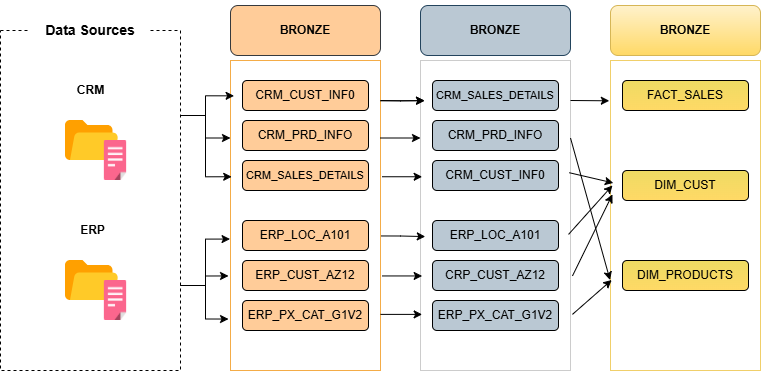

The diagram above was exported from draw.io. Its source (the exported page's mxGraphModel, read from the mxfile embedded in the PNG):
<mxGraphModel dx="1241" dy="677" grid="1" gridSize="10" guides="1" tooltips="1" connect="1" arrows="1" fold="1" page="1" pageScale="1" pageWidth="827" pageHeight="1169" math="0" shadow="0">
  <root>
    <mxCell id="0" />
    <mxCell id="1" parent="0" />
    <mxCell id="4ZkaV4zA8PrIWUxCoUaU-38" edge="1" parent="1" source="4ZkaV4zA8PrIWUxCoUaU-1" style="edgeStyle=orthogonalEdgeStyle;rounded=0;orthogonalLoop=1;jettySize=auto;html=1;exitX=1;exitY=0.25;exitDx=0;exitDy=0;entryX=0;entryY=0.25;entryDx=0;entryDy=0;" target="4ZkaV4zA8PrIWUxCoUaU-9">
      <mxGeometry relative="1" x="-0.0069" as="geometry" />
    </mxCell>
    <mxCell id="4ZkaV4zA8PrIWUxCoUaU-1" parent="1" style="rounded=0;whiteSpace=wrap;html=1;fillColor=none;strokeWidth=1;dashed=1;" value="" vertex="1">
      <mxGeometry height="340" width="180" x="50" y="70" as="geometry" />
    </mxCell>
    <mxCell id="4ZkaV4zA8PrIWUxCoUaU-2" parent="1" style="rounded=0;whiteSpace=wrap;html=1;dashed=1;strokeWidth=0;strokeColor=none;" value="&lt;font style=&quot;font-size: 14px;&quot;&gt;&lt;b&gt;Data Sources&lt;/b&gt;&lt;/font&gt;" vertex="1">
      <mxGeometry height="60" width="120" x="80" y="40" as="geometry" />
    </mxCell>
    <mxCell id="4ZkaV4zA8PrIWUxCoUaU-3" parent="1" style="shape=image;html=1;verticalAlign=top;verticalLabelPosition=bottom;labelBackgroundColor=#ffffff;imageAspect=0;aspect=fixed;image=https://icons.diagrams.net/assets/flat-color-icons/1/Opened_Folder.svg" value="" vertex="1">
      <mxGeometry height="60" width="60" x="110" y="150" as="geometry" />
    </mxCell>
    <mxCell id="4ZkaV4zA8PrIWUxCoUaU-4" parent="1" style="shape=image;html=1;verticalAlign=top;verticalLabelPosition=bottom;labelBackgroundColor=#ffffff;imageAspect=0;aspect=fixed;image=https://icons.diagrams.net/assets/flat-color-icons/1/Opened_Folder.svg" value="" vertex="1">
      <mxGeometry height="60" width="60" x="110" y="290" as="geometry" />
    </mxCell>
    <mxCell id="4ZkaV4zA8PrIWUxCoUaU-5" parent="1" style="shape=image;html=1;verticalAlign=top;verticalLabelPosition=bottom;labelBackgroundColor=#cce5ff;imageAspect=0;aspect=fixed;image=https://icons.diagrams.net/icon-cache1/20_Flat_Icons-2425/file-1316.png;labelBorderColor=#36393d;" value="" vertex="1">
      <mxGeometry height="40" width="30" x="150" y="180" as="geometry" />
    </mxCell>
    <mxCell id="4ZkaV4zA8PrIWUxCoUaU-6" parent="1" style="shape=image;html=1;verticalAlign=top;verticalLabelPosition=bottom;labelBackgroundColor=#ffffff;imageAspect=0;aspect=fixed;image=https://icons.diagrams.net/icon-cache1/20_Flat_Icons-2425/file-1316.png" value="" vertex="1">
      <mxGeometry height="40" width="30" x="150" y="320" as="geometry" />
    </mxCell>
    <mxCell id="4ZkaV4zA8PrIWUxCoUaU-7" parent="1" style="rounded=0;whiteSpace=wrap;html=1;strokeColor=none;" value="&lt;b&gt;CRM&lt;/b&gt;" vertex="1">
      <mxGeometry height="40" width="75" x="102.5" y="110" as="geometry" />
    </mxCell>
    <mxCell id="4ZkaV4zA8PrIWUxCoUaU-8" parent="1" style="rounded=0;whiteSpace=wrap;html=1;strokeColor=none;" value="&lt;b&gt;ERP&lt;/b&gt;" vertex="1">
      <mxGeometry height="40" width="75" x="105" y="250" as="geometry" />
    </mxCell>
    <mxCell id="4ZkaV4zA8PrIWUxCoUaU-9" parent="1" style="rounded=0;whiteSpace=wrap;html=1;strokeColor=light-dark(#f4ac48, #ededed);gradientColor=none;" value="" vertex="1">
      <mxGeometry height="310" width="150" x="280" y="100" as="geometry" />
    </mxCell>
    <mxCell id="4ZkaV4zA8PrIWUxCoUaU-10" parent="1" style="rounded=1;whiteSpace=wrap;html=1;fillColor=#ffcc99;strokeColor=#36393d;roundedPerimeter=1;" value="&lt;b&gt;BRONZE&lt;/b&gt;" vertex="1">
      <mxGeometry height="50" width="150" x="280" y="45" as="geometry" />
    </mxCell>
    <mxCell id="4ZkaV4zA8PrIWUxCoUaU-11" parent="1" style="rounded=0;whiteSpace=wrap;html=1;strokeColor=light-dark(#f0cf6a, #6d5100);fillColor=none;" value="" vertex="1">
      <mxGeometry height="310" width="150" x="660" y="100" as="geometry" />
    </mxCell>
    <mxCell id="4ZkaV4zA8PrIWUxCoUaU-12" parent="1" style="rounded=1;whiteSpace=wrap;html=1;fillColor=#fff2cc;strokeColor=#d6b656;roundedPerimeter=1;gradientColor=#ffd966;" value="&lt;b&gt;BRONZE&lt;/b&gt;" vertex="1">
      <mxGeometry height="50" width="150" x="660" y="45" as="geometry" />
    </mxCell>
    <mxCell id="4ZkaV4zA8PrIWUxCoUaU-13" parent="1" style="rounded=0;whiteSpace=wrap;html=1;strokeColor=light-dark(#CCCCCC,#EDEDED);fillColor=none;" value="" vertex="1">
      <mxGeometry height="310" width="150" x="470" y="100" as="geometry" />
    </mxCell>
    <mxCell id="4ZkaV4zA8PrIWUxCoUaU-14" parent="1" style="rounded=1;whiteSpace=wrap;html=1;fillColor=#bac8d3;strokeColor=#23445d;roundedPerimeter=1;" value="&lt;b&gt;BRONZE&lt;/b&gt;" vertex="1">
      <mxGeometry height="50" width="150" x="470" y="45" as="geometry" />
    </mxCell>
    <mxCell id="4ZkaV4zA8PrIWUxCoUaU-16" parent="1" style="rounded=1;whiteSpace=wrap;html=1;roundedPerimeter=1;fillColor=#FFCC99;" value="CRM_CUST_INF0" vertex="1">
      <mxGeometry height="30" width="126" x="292" y="120" as="geometry" />
    </mxCell>
    <mxCell id="4ZkaV4zA8PrIWUxCoUaU-49" edge="1" parent="1" source="4ZkaV4zA8PrIWUxCoUaU-9" style="edgeStyle=orthogonalEdgeStyle;rounded=0;orthogonalLoop=1;jettySize=auto;html=1;exitX=1.011;exitY=0.375;exitDx=0;exitDy=0;entryX=0.011;entryY=0.375;entryDx=0;entryDy=0;exitPerimeter=0;entryPerimeter=0;" target="4ZkaV4zA8PrIWUxCoUaU-13">
      <mxGeometry relative="1" as="geometry" />
    </mxCell>
    <mxCell id="4ZkaV4zA8PrIWUxCoUaU-17" parent="1" style="rounded=1;whiteSpace=wrap;html=1;roundedPerimeter=1;fillColor=#FFCC99;" value="&lt;font style=&quot;font-size: 11px;&quot;&gt;CRM_SALES_DETAILS&lt;/font&gt;" vertex="1">
      <mxGeometry height="30" width="126" x="292" y="200" as="geometry" />
    </mxCell>
    <mxCell id="4ZkaV4zA8PrIWUxCoUaU-46" edge="1" parent="1" source="4ZkaV4zA8PrIWUxCoUaU-9" style="edgeStyle=orthogonalEdgeStyle;rounded=0;orthogonalLoop=1;jettySize=auto;html=1;entryX=0;entryY=0.25;entryDx=0;entryDy=0;exitX=1;exitY=0.25;exitDx=0;exitDy=0;" target="4ZkaV4zA8PrIWUxCoUaU-13">
      <mxGeometry relative="1" as="geometry" />
    </mxCell>
    <mxCell id="4ZkaV4zA8PrIWUxCoUaU-18" parent="1" style="rounded=1;whiteSpace=wrap;html=1;roundedPerimeter=1;fillColor=#FFCC99;" value="CRM_PRD_INFO" vertex="1">
      <mxGeometry height="30" width="126" x="292" y="160" as="geometry" />
    </mxCell>
    <mxCell id="4ZkaV4zA8PrIWUxCoUaU-53" edge="1" parent="1" source="4ZkaV4zA8PrIWUxCoUaU-9" style="edgeStyle=orthogonalEdgeStyle;rounded=0;orthogonalLoop=1;jettySize=auto;html=1;exitX=1;exitY=0.819;exitDx=0;exitDy=0;entryX=0.011;entryY=0.819;entryDx=0;entryDy=0;exitPerimeter=0;entryPerimeter=0;" target="4ZkaV4zA8PrIWUxCoUaU-13">
      <mxGeometry relative="1" x="0.0276" as="geometry" />
    </mxCell>
    <mxCell id="4ZkaV4zA8PrIWUxCoUaU-19" parent="1" style="rounded=1;whiteSpace=wrap;html=1;roundedPerimeter=1;fillColor=#FFCC99;" value="ERP_PX_CAT_G1V2" vertex="1">
      <mxGeometry height="30" width="126" x="292" y="340" as="geometry" />
    </mxCell>
    <mxCell id="4ZkaV4zA8PrIWUxCoUaU-52" edge="1" parent="1" source="4ZkaV4zA8PrIWUxCoUaU-9" style="edgeStyle=orthogonalEdgeStyle;rounded=0;orthogonalLoop=1;jettySize=auto;html=1;exitX=1.011;exitY=0.695;exitDx=0;exitDy=0;entryX=0.011;entryY=0.695;entryDx=0;entryDy=0;exitPerimeter=0;entryPerimeter=0;" target="4ZkaV4zA8PrIWUxCoUaU-13">
      <mxGeometry relative="1" x="-0.1" as="geometry" />
    </mxCell>
    <mxCell id="4ZkaV4zA8PrIWUxCoUaU-20" parent="1" style="rounded=1;whiteSpace=wrap;html=1;roundedPerimeter=1;fillColor=#FFCC99;" value="ERP_CUST_AZ12" vertex="1">
      <mxGeometry height="30" width="126" x="292" y="300" as="geometry" />
    </mxCell>
    <mxCell id="4ZkaV4zA8PrIWUxCoUaU-50" edge="1" parent="1" source="4ZkaV4zA8PrIWUxCoUaU-9" style="edgeStyle=orthogonalEdgeStyle;rounded=0;orthogonalLoop=1;jettySize=auto;html=1;exitX=1.005;exitY=0.566;exitDx=0;exitDy=0;entryX=0.032;entryY=0.568;entryDx=0;entryDy=0;exitPerimeter=0;entryPerimeter=0;" target="4ZkaV4zA8PrIWUxCoUaU-13">
      <mxGeometry relative="1" x="-0.1489" as="geometry" />
    </mxCell>
    <mxCell id="4ZkaV4zA8PrIWUxCoUaU-21" parent="1" style="rounded=1;whiteSpace=wrap;html=1;roundedPerimeter=1;fillColor=#FFCC99;" value="ERP_LOC_A101" vertex="1">
      <mxGeometry height="30" width="126" x="292" y="260" as="geometry" />
    </mxCell>
    <mxCell id="4ZkaV4zA8PrIWUxCoUaU-24" parent="1" style="rounded=1;whiteSpace=wrap;html=1;roundedPerimeter=1;fillColor=#BAC8D3;" value="CRM_CUST_INF0" vertex="1">
      <mxGeometry height="30" width="126" x="482" y="200" as="geometry" />
    </mxCell>
    <mxCell id="4ZkaV4zA8PrIWUxCoUaU-25" parent="1" style="rounded=1;whiteSpace=wrap;html=1;roundedPerimeter=1;fillColor=#BAC8D3;" value="CRP_CUST_AZ12" vertex="1">
      <mxGeometry height="30" width="126" x="482" y="300" as="geometry" />
    </mxCell>
    <mxCell id="4ZkaV4zA8PrIWUxCoUaU-26" parent="1" style="rounded=1;whiteSpace=wrap;html=1;roundedPerimeter=1;fillColor=#BAC8D3;" value="ERP_LOC_A101" vertex="1">
      <mxGeometry height="30" width="126" x="482" y="260" as="geometry" />
    </mxCell>
    <mxCell id="4ZkaV4zA8PrIWUxCoUaU-27" parent="1" style="rounded=1;whiteSpace=wrap;html=1;roundedPerimeter=1;fillColor=#BAC8D3;" value="&lt;font style=&quot;font-size: 11px;&quot;&gt;CRM_SALES_DETAILS&lt;/font&gt;" vertex="1">
      <mxGeometry height="30" width="126" x="482" y="120" as="geometry" />
    </mxCell>
    <mxCell id="4ZkaV4zA8PrIWUxCoUaU-28" parent="1" style="rounded=1;whiteSpace=wrap;html=1;roundedPerimeter=1;fillColor=#BAC8D3;" value="CRM_PRD_INFO" vertex="1">
      <mxGeometry height="30" width="126" x="482" y="160" as="geometry" />
    </mxCell>
    <mxCell id="4ZkaV4zA8PrIWUxCoUaU-30" parent="1" style="rounded=1;whiteSpace=wrap;html=1;roundedPerimeter=1;fillColor=#BAC8D3;" value="ERP_PX_CAT_G1V2" vertex="1">
      <mxGeometry height="30" width="126" x="482" y="340" as="geometry" />
    </mxCell>
    <mxCell id="4ZkaV4zA8PrIWUxCoUaU-31" parent="1" style="rounded=1;whiteSpace=wrap;html=1;roundedPerimeter=1;fillColor=light-dark(#eedb63, #39454e);gradientColor=#FFD966;" value="FACT_SALES" vertex="1">
      <mxGeometry height="30" width="126" x="672" y="120" as="geometry" />
    </mxCell>
    <mxCell id="4ZkaV4zA8PrIWUxCoUaU-33" parent="1" style="rounded=1;whiteSpace=wrap;html=1;roundedPerimeter=1;fillColor=light-dark(#eedb63, #39454e);gradientColor=#FFD966;" value="DIM_PRODUCTS" vertex="1">
      <mxGeometry height="30" width="126" x="672" y="300" as="geometry" />
    </mxCell>
    <mxCell id="4ZkaV4zA8PrIWUxCoUaU-37" edge="1" parent="1" source="4ZkaV4zA8PrIWUxCoUaU-1" style="edgeStyle=orthogonalEdgeStyle;rounded=0;orthogonalLoop=1;jettySize=auto;html=1;exitX=1;exitY=0.25;exitDx=0;exitDy=0;entryX=0.024;entryY=0.114;entryDx=0;entryDy=0;entryPerimeter=0;" target="4ZkaV4zA8PrIWUxCoUaU-9">
      <mxGeometry relative="1" x="0.0095" as="geometry" />
    </mxCell>
    <mxCell id="4ZkaV4zA8PrIWUxCoUaU-39" edge="1" parent="1" source="4ZkaV4zA8PrIWUxCoUaU-1" style="edgeStyle=orthogonalEdgeStyle;rounded=0;orthogonalLoop=1;jettySize=auto;html=1;exitX=1;exitY=0.25;exitDx=0;exitDy=0;entryX=0.008;entryY=0.375;entryDx=0;entryDy=0;entryPerimeter=0;" target="4ZkaV4zA8PrIWUxCoUaU-9">
      <mxGeometry relative="1" as="geometry" />
    </mxCell>
    <mxCell id="4ZkaV4zA8PrIWUxCoUaU-41" edge="1" parent="1" source="4ZkaV4zA8PrIWUxCoUaU-1" style="edgeStyle=orthogonalEdgeStyle;rounded=0;orthogonalLoop=1;jettySize=auto;html=1;exitX=1;exitY=0.75;exitDx=0;exitDy=0;entryX=-0.003;entryY=0.576;entryDx=0;entryDy=0;entryPerimeter=0;" target="4ZkaV4zA8PrIWUxCoUaU-9">
      <mxGeometry relative="1" x="0.0005" as="geometry" />
    </mxCell>
    <mxCell id="4ZkaV4zA8PrIWUxCoUaU-42" edge="1" parent="1" source="4ZkaV4zA8PrIWUxCoUaU-1" style="edgeStyle=orthogonalEdgeStyle;rounded=0;orthogonalLoop=1;jettySize=auto;html=1;exitX=1;exitY=0.75;exitDx=0;exitDy=0;entryX=-0.013;entryY=0.695;entryDx=0;entryDy=0;entryPerimeter=0;" target="4ZkaV4zA8PrIWUxCoUaU-9">
      <mxGeometry relative="1" x="0.1468" as="geometry" />
    </mxCell>
    <mxCell id="4ZkaV4zA8PrIWUxCoUaU-43" edge="1" parent="1" source="4ZkaV4zA8PrIWUxCoUaU-1" style="edgeStyle=orthogonalEdgeStyle;rounded=0;orthogonalLoop=1;jettySize=auto;html=1;exitX=1;exitY=0.75;exitDx=0;exitDy=0;entryX=-0.013;entryY=0.834;entryDx=0;entryDy=0;entryPerimeter=0;" target="4ZkaV4zA8PrIWUxCoUaU-9">
      <mxGeometry relative="1" as="geometry" />
    </mxCell>
    <mxCell id="4ZkaV4zA8PrIWUxCoUaU-44" edge="1" parent="1" source="4ZkaV4zA8PrIWUxCoUaU-9" style="edgeStyle=none;orthogonalLoop=1;jettySize=auto;html=1;rounded=0;entryX=0.027;entryY=0.13;entryDx=0;entryDy=0;entryPerimeter=0;exitX=1;exitY=0.13;exitDx=0;exitDy=0;exitPerimeter=0;" target="4ZkaV4zA8PrIWUxCoUaU-13" value="">
      <mxGeometry relative="1" width="100" x="0.126" as="geometry">
        <Array as="points">
          <mxPoint x="450" y="140.3" />
        </Array>
        <mxPoint x="410" y="140" as="sourcePoint" />
        <mxPoint x="510" y="140" as="targetPoint" />
      </mxGeometry>
    </mxCell>
    <mxCell id="4ZkaV4zA8PrIWUxCoUaU-45" edge="1" parent="1" style="edgeStyle=none;orthogonalLoop=1;jettySize=auto;html=1;rounded=0;entryX=0.027;entryY=0.13;entryDx=0;entryDy=0;entryPerimeter=0;exitX=1;exitY=0.13;exitDx=0;exitDy=0;exitPerimeter=0;" value="">
      <mxGeometry relative="1" width="100" x="0.126" as="geometry">
        <Array as="points">
          <mxPoint x="450" y="140.3" />
        </Array>
        <mxPoint x="430" y="140" as="sourcePoint" />
        <mxPoint x="474" y="140" as="targetPoint" />
      </mxGeometry>
    </mxCell>
    <mxCell id="4ZkaV4zA8PrIWUxCoUaU-61" parent="1" style="rounded=1;whiteSpace=wrap;html=1;roundedPerimeter=1;fillColor=light-dark(#eedb63, #39454e);gradientColor=#FFD966;" value="DIM_CUST" vertex="1">
      <mxGeometry height="30" width="126" x="672" y="210" as="geometry" />
    </mxCell>
    <mxCell id="4ZkaV4zA8PrIWUxCoUaU-62" edge="1" parent="1" source="4ZkaV4zA8PrIWUxCoUaU-13" style="endArrow=classic;html=1;rounded=0;exitX=0.992;exitY=0.362;exitDx=0;exitDy=0;exitPerimeter=0;entryX=0.019;entryY=0.395;entryDx=0;entryDy=0;entryPerimeter=0;" target="4ZkaV4zA8PrIWUxCoUaU-11" value="">
      <mxGeometry height="50" relative="1" width="50" as="geometry">
        <mxPoint x="630" y="210" as="sourcePoint" />
        <mxPoint x="680" y="160" as="targetPoint" />
      </mxGeometry>
    </mxCell>
    <mxCell id="4ZkaV4zA8PrIWUxCoUaU-66" edge="1" parent="1" source="4ZkaV4zA8PrIWUxCoUaU-13" style="endArrow=classic;html=1;rounded=0;entryX=0.013;entryY=0.403;entryDx=0;entryDy=0;entryPerimeter=0;exitX=0.987;exitY=0.561;exitDx=0;exitDy=0;exitPerimeter=0;" target="4ZkaV4zA8PrIWUxCoUaU-11" value="">
      <mxGeometry height="50" relative="1" width="50" as="geometry">
        <mxPoint x="380" y="320" as="sourcePoint" />
        <mxPoint x="430" y="270" as="targetPoint" />
      </mxGeometry>
    </mxCell>
    <mxCell id="4ZkaV4zA8PrIWUxCoUaU-67" edge="1" parent="1" source="4ZkaV4zA8PrIWUxCoUaU-13" style="endArrow=classic;html=1;rounded=0;exitX=1.013;exitY=0.695;exitDx=0;exitDy=0;exitPerimeter=0;entryX=0.013;entryY=0.432;entryDx=0;entryDy=0;entryPerimeter=0;" target="4ZkaV4zA8PrIWUxCoUaU-11" value="">
      <mxGeometry height="50" relative="1" width="50" as="geometry">
        <mxPoint x="620" y="320" as="sourcePoint" />
        <mxPoint x="670" y="270" as="targetPoint" />
      </mxGeometry>
    </mxCell>
    <mxCell id="4ZkaV4zA8PrIWUxCoUaU-68" edge="1" parent="1" style="endArrow=classic;html=1;rounded=0;entryX=-0.008;entryY=0.13;entryDx=0;entryDy=0;entryPerimeter=0;" target="4ZkaV4zA8PrIWUxCoUaU-11" value="">
      <mxGeometry height="50" relative="1" width="50" as="geometry">
        <mxPoint x="620" y="140" as="sourcePoint" />
        <mxPoint x="670" y="90" as="targetPoint" />
      </mxGeometry>
    </mxCell>
    <mxCell id="4ZkaV4zA8PrIWUxCoUaU-69" edge="1" parent="1" source="4ZkaV4zA8PrIWUxCoUaU-13" style="endArrow=classic;html=1;rounded=0;entryX=-0.003;entryY=0.708;entryDx=0;entryDy=0;entryPerimeter=0;exitX=1;exitY=0.25;exitDx=0;exitDy=0;" target="4ZkaV4zA8PrIWUxCoUaU-11" value="">
      <mxGeometry height="50" relative="1" width="50" as="geometry">
        <mxPoint x="380" y="320" as="sourcePoint" />
        <mxPoint x="430" y="270" as="targetPoint" />
      </mxGeometry>
    </mxCell>
    <mxCell id="4ZkaV4zA8PrIWUxCoUaU-72" edge="1" parent="1" source="4ZkaV4zA8PrIWUxCoUaU-13" style="endArrow=classic;html=1;rounded=0;exitX=1.013;exitY=0.819;exitDx=0;exitDy=0;exitPerimeter=0;entryX=0.008;entryY=0.708;entryDx=0;entryDy=0;entryPerimeter=0;" target="4ZkaV4zA8PrIWUxCoUaU-11" value="">
      <mxGeometry height="50" relative="1" width="50" as="geometry">
        <mxPoint x="608" y="365" as="sourcePoint" />
        <mxPoint x="658" y="315" as="targetPoint" />
      </mxGeometry>
    </mxCell>
  </root>
</mxGraphModel>